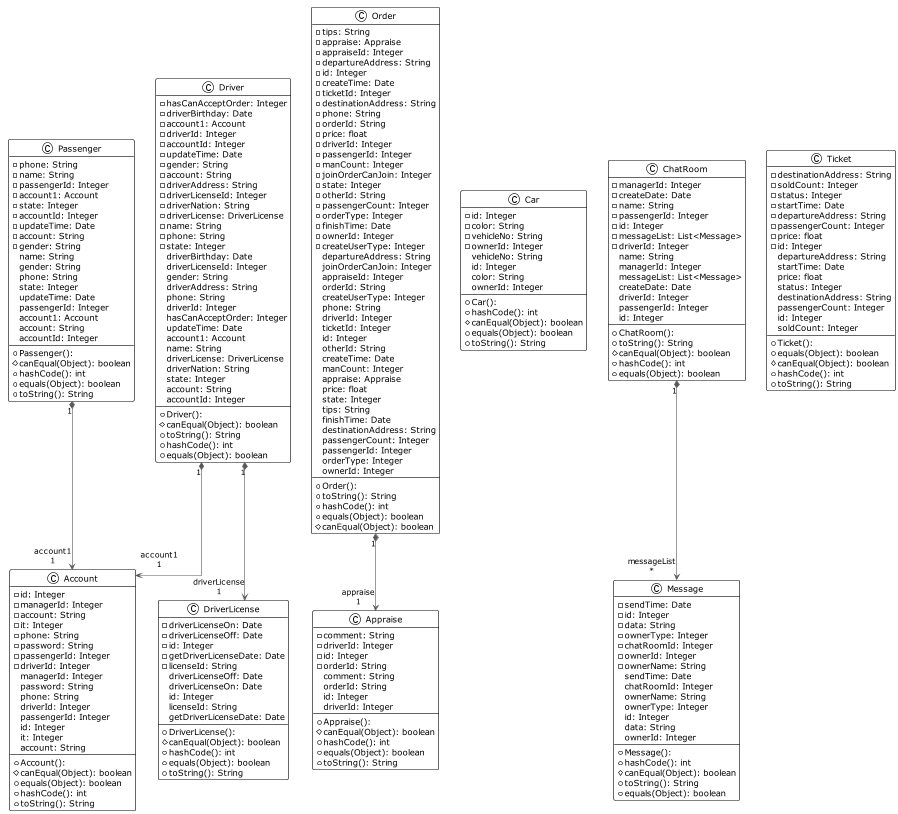

The diagram above was rendered by PlantUML. Its source (embedded in the PNG):
@startuml

!theme plain
top to bottom direction
skinparam linetype ortho

class Account {
  + Account():
  - id: Integer
  - managerId: Integer
  - account: String
  - it: Integer
  - phone: String
  - password: String
  - passengerId: Integer
  - driverId: Integer
  # canEqual(Object): boolean
  + equals(Object): boolean
  + hashCode(): int
  + toString(): String
   managerId: Integer
   password: String
   phone: String
   driverId: Integer
   passengerId: Integer
   id: Integer
   it: Integer
   account: String
}
class Appraise {
  + Appraise():
  - comment: String
  - driverId: Integer
  - id: Integer
  - orderId: String
  # canEqual(Object): boolean
  + hashCode(): int
  + equals(Object): boolean
  + toString(): String
   comment: String
   orderId: String
   id: Integer
   driverId: Integer
}
class Car {
  + Car(): 
  - id: Integer
  - color: String
  - vehicleNo: String
  - ownerId: Integer
  + hashCode(): int
  # canEqual(Object): boolean
  + equals(Object): boolean
  + toString(): String
   vehicleNo: String
   id: Integer
   color: String
   ownerId: Integer
}
class ChatRoom {
  + ChatRoom(): 
  - managerId: Integer
  - createDate: Date
  - name: String
  - passengerId: Integer
  - id: Integer
  - messageList: List<Message>
  - driverId: Integer
  + toString(): String
  # canEqual(Object): boolean
  + hashCode(): int
  + equals(Object): boolean
   name: String
   managerId: Integer
   messageList: List<Message>
   createDate: Date
   driverId: Integer
   passengerId: Integer
   id: Integer
}
class Driver {
  + Driver():
  - hasCanAcceptOrder: Integer
  - driverBirthday: Date
  - account1: Account
  - driverId: Integer
  - accountId: Integer
  - updateTime: Date
  - gender: String
  - account: String
  - driverAddress: String
  - driverLicenseId: Integer
  - driverNation: String
  - driverLicense: DriverLicense
  - name: String
  - phone: String
  - state: Integer
  # canEqual(Object): boolean
  + toString(): String
  + hashCode(): int
  + equals(Object): boolean
   driverBirthday: Date
   driverLicenseId: Integer
   gender: String
   driverAddress: String
   phone: String
   driverId: Integer
   hasCanAcceptOrder: Integer
   updateTime: Date
   account1: Account
   name: String
   driverLicense: DriverLicense
   driverNation: String
   state: Integer
   account: String
   accountId: Integer
}
class DriverLicense {
  + DriverLicense(): 
  - driverLicenseOn: Date
  - driverLicenseOff: Date
  - id: Integer
  - getDriverLicenseDate: Date
  - licenseId: String
  # canEqual(Object): boolean
  + hashCode(): int
  + equals(Object): boolean
  + toString(): String
   driverLicenseOff: Date
   driverLicenseOn: Date
   id: Integer
   licenseId: String
   getDriverLicenseDate: Date
}
class Message {
  + Message(): 
  - sendTime: Date
  - id: Integer
  - data: String
  - ownerType: Integer
  - chatRoomId: Integer
  - ownerId: Integer
  - ownerName: String
  + hashCode(): int
  # canEqual(Object): boolean
  + toString(): String
  + equals(Object): boolean
   sendTime: Date
   chatRoomId: Integer
   ownerName: String
   ownerType: Integer
   id: Integer
   data: String
   ownerId: Integer
}
class Order {
  + Order(): 
  - tips: String
  - appraise: Appraise
  - appraiseId: Integer
  - departureAddress: String
  - id: Integer
  - createTime: Date
  - ticketId: Integer
  - destinationAddress: String
  - phone: String
  - orderId: String
  - price: float
  - driverId: Integer
  - passengerId: Integer
  - manCount: Integer
  - joinOrderCanJoin: Integer
  - state: Integer
  - otherId: String
  - passengerCount: Integer
  - orderType: Integer
  - finishTime: Date
  - ownerId: Integer
  - createUserType: Integer
  + toString(): String
  + hashCode(): int
  + equals(Object): boolean
  # canEqual(Object): boolean
   departureAddress: String
   joinOrderCanJoin: Integer
   appraiseId: Integer
   orderId: String
   createUserType: Integer
   phone: String
   driverId: Integer
   ticketId: Integer
   id: Integer
   otherId: String
   createTime: Date
   manCount: Integer
   appraise: Appraise
   price: float
   state: Integer
   tips: String
   finishTime: Date
   destinationAddress: String
   passengerCount: Integer
   passengerId: Integer
   orderType: Integer
   ownerId: Integer
}
class Passenger {
  + Passenger(): 
  - phone: String
  - name: String
  - passengerId: Integer
  - account1: Account
  - state: Integer
  - accountId: Integer
  - updateTime: Date
  - account: String
  - gender: String
  # canEqual(Object): boolean
  + hashCode(): int
  + equals(Object): boolean
  + toString(): String
   name: String
   gender: String
   phone: String
   state: Integer
   updateTime: Date
   passengerId: Integer
   account1: Account
   account: String
   accountId: Integer
}
class Ticket {
  + Ticket():
  - destinationAddress: String
  - soldCount: Integer
  - status: Integer
  - startTime: Date
  - departureAddress: String
  - passengerCount: Integer
  - price: float
  - id: Integer
  + equals(Object): boolean
  # canEqual(Object): boolean
  + hashCode(): int
  + toString(): String
   departureAddress: String
   startTime: Date
   price: float
   status: Integer
   destinationAddress: String
   passengerCount: Integer
   id: Integer
   soldCount: Integer
}

ChatRoom      "1" *-[#595959,plain]-> "messageList\n*" Message       
Driver        "1" *-[#595959,plain]-> "account1\n1" Account       
Driver        "1" *-[#595959,plain]-> "driverLicense\n1" DriverLicense 
Order         "1" *-[#595959,plain]-> "appraise\n1" Appraise      
Passenger     "1" *-[#595959,plain]-> "account1\n1" Account       
@enduml